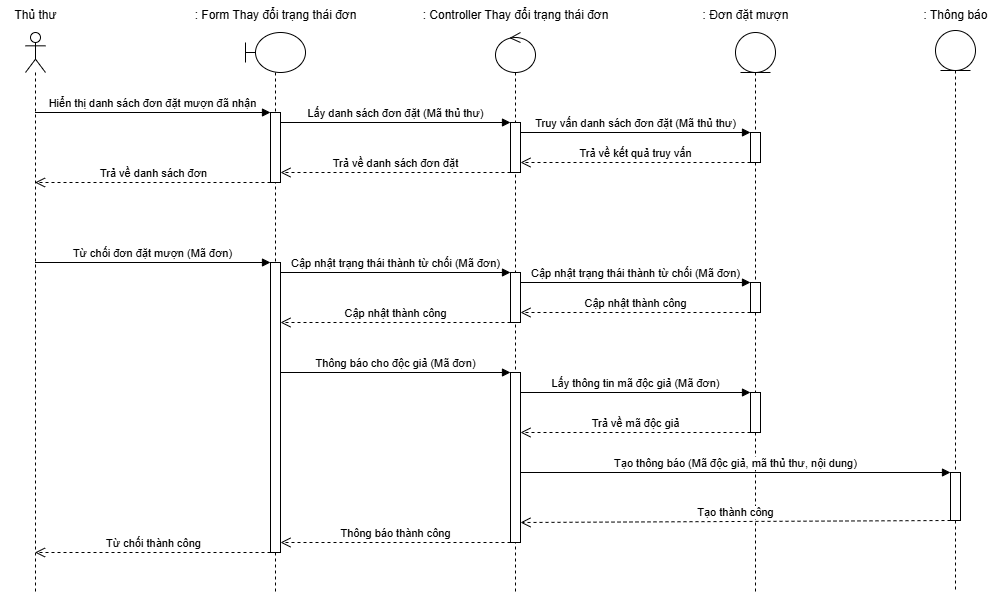

The diagram above was exported from draw.io. Its source (the exported page's mxGraphModel, read from the mxfile embedded in the PNG):
<mxGraphModel dx="1389" dy="591" grid="1" gridSize="10" guides="1" tooltips="1" connect="1" arrows="1" fold="1" page="1" pageScale="1" pageWidth="827" pageHeight="1169" math="0" shadow="0">
  <root>
    <mxCell id="0" />
    <mxCell id="1" parent="0" />
    <mxCell id="waSYfYmHB2tKPPdcjd9M-1" value="" style="shape=umlLifeline;perimeter=lifelinePerimeter;whiteSpace=wrap;html=1;container=1;dropTarget=0;collapsible=0;recursiveResize=0;outlineConnect=0;portConstraint=eastwest;newEdgeStyle={&quot;curved&quot;:0,&quot;rounded&quot;:0};participant=umlActor;" parent="1" vertex="1">
      <mxGeometry x="70" y="160" width="20" height="560" as="geometry" />
    </mxCell>
    <mxCell id="waSYfYmHB2tKPPdcjd9M-2" value="" style="shape=umlLifeline;perimeter=lifelinePerimeter;whiteSpace=wrap;html=1;container=1;dropTarget=0;collapsible=0;recursiveResize=0;outlineConnect=0;portConstraint=eastwest;newEdgeStyle={&quot;curved&quot;:0,&quot;rounded&quot;:0};participant=umlBoundary;" parent="1" vertex="1">
      <mxGeometry x="290" y="160" width="60" height="560" as="geometry" />
    </mxCell>
    <mxCell id="waSYfYmHB2tKPPdcjd9M-5" value="" style="html=1;points=[[0,0,0,0,5],[0,1,0,0,-5],[1,0,0,0,5],[1,1,0,0,-5]];perimeter=orthogonalPerimeter;outlineConnect=0;targetShapes=umlLifeline;portConstraint=eastwest;newEdgeStyle={&quot;curved&quot;:0,&quot;rounded&quot;:0};" parent="waSYfYmHB2tKPPdcjd9M-2" vertex="1">
      <mxGeometry x="25" y="80" width="10" height="70" as="geometry" />
    </mxCell>
    <mxCell id="waSYfYmHB2tKPPdcjd9M-14" value="" style="html=1;points=[[0,0,0,0,5],[0,1,0,0,-5],[1,0,0,0,5],[1,1,0,0,-5]];perimeter=orthogonalPerimeter;outlineConnect=0;targetShapes=umlLifeline;portConstraint=eastwest;newEdgeStyle={&quot;curved&quot;:0,&quot;rounded&quot;:0};" parent="waSYfYmHB2tKPPdcjd9M-2" vertex="1">
      <mxGeometry x="25" y="230" width="10" height="290" as="geometry" />
    </mxCell>
    <mxCell id="waSYfYmHB2tKPPdcjd9M-3" value="" style="shape=umlLifeline;perimeter=lifelinePerimeter;whiteSpace=wrap;html=1;container=1;dropTarget=0;collapsible=0;recursiveResize=0;outlineConnect=0;portConstraint=eastwest;newEdgeStyle={&quot;curved&quot;:0,&quot;rounded&quot;:0};participant=umlControl;" parent="1" vertex="1">
      <mxGeometry x="540" y="160" width="40" height="560" as="geometry" />
    </mxCell>
    <mxCell id="waSYfYmHB2tKPPdcjd9M-8" value="" style="html=1;points=[[0,0,0,0,5],[0,1,0,0,-5],[1,0,0,0,5],[1,1,0,0,-5]];perimeter=orthogonalPerimeter;outlineConnect=0;targetShapes=umlLifeline;portConstraint=eastwest;newEdgeStyle={&quot;curved&quot;:0,&quot;rounded&quot;:0};" parent="waSYfYmHB2tKPPdcjd9M-3" vertex="1">
      <mxGeometry x="15" y="90" width="10" height="50" as="geometry" />
    </mxCell>
    <mxCell id="waSYfYmHB2tKPPdcjd9M-17" value="" style="html=1;points=[[0,0,0,0,5],[0,1,0,0,-5],[1,0,0,0,5],[1,1,0,0,-5]];perimeter=orthogonalPerimeter;outlineConnect=0;targetShapes=umlLifeline;portConstraint=eastwest;newEdgeStyle={&quot;curved&quot;:0,&quot;rounded&quot;:0};" parent="waSYfYmHB2tKPPdcjd9M-3" vertex="1">
      <mxGeometry x="15" y="240" width="10" height="50" as="geometry" />
    </mxCell>
    <mxCell id="7wABox45yQr3yCxX3hLE-3" value="" style="html=1;points=[[0,0,0,0,5],[0,1,0,0,-5],[1,0,0,0,5],[1,1,0,0,-5]];perimeter=orthogonalPerimeter;outlineConnect=0;targetShapes=umlLifeline;portConstraint=eastwest;newEdgeStyle={&quot;curved&quot;:0,&quot;rounded&quot;:0};" vertex="1" parent="waSYfYmHB2tKPPdcjd9M-3">
      <mxGeometry x="15" y="340" width="10" height="170" as="geometry" />
    </mxCell>
    <mxCell id="waSYfYmHB2tKPPdcjd9M-4" value="" style="shape=umlLifeline;perimeter=lifelinePerimeter;whiteSpace=wrap;html=1;container=1;dropTarget=0;collapsible=0;recursiveResize=0;outlineConnect=0;portConstraint=eastwest;newEdgeStyle={&quot;curved&quot;:0,&quot;rounded&quot;:0};participant=umlEntity;" parent="1" vertex="1">
      <mxGeometry x="780" y="160" width="40" height="560" as="geometry" />
    </mxCell>
    <mxCell id="waSYfYmHB2tKPPdcjd9M-11" value="" style="html=1;points=[[0,0,0,0,5],[0,1,0,0,-5],[1,0,0,0,5],[1,1,0,0,-5]];perimeter=orthogonalPerimeter;outlineConnect=0;targetShapes=umlLifeline;portConstraint=eastwest;newEdgeStyle={&quot;curved&quot;:0,&quot;rounded&quot;:0};" parent="waSYfYmHB2tKPPdcjd9M-4" vertex="1">
      <mxGeometry x="15" y="100" width="10" height="30" as="geometry" />
    </mxCell>
    <mxCell id="waSYfYmHB2tKPPdcjd9M-20" value="" style="html=1;points=[[0,0,0,0,5],[0,1,0,0,-5],[1,0,0,0,5],[1,1,0,0,-5]];perimeter=orthogonalPerimeter;outlineConnect=0;targetShapes=umlLifeline;portConstraint=eastwest;newEdgeStyle={&quot;curved&quot;:0,&quot;rounded&quot;:0};" parent="waSYfYmHB2tKPPdcjd9M-4" vertex="1">
      <mxGeometry x="15" y="250" width="10" height="30" as="geometry" />
    </mxCell>
    <mxCell id="7wABox45yQr3yCxX3hLE-6" value="" style="html=1;points=[[0,0,0,0,5],[0,1,0,0,-5],[1,0,0,0,5],[1,1,0,0,-5]];perimeter=orthogonalPerimeter;outlineConnect=0;targetShapes=umlLifeline;portConstraint=eastwest;newEdgeStyle={&quot;curved&quot;:0,&quot;rounded&quot;:0};" vertex="1" parent="waSYfYmHB2tKPPdcjd9M-4">
      <mxGeometry x="15" y="360" width="10" height="40" as="geometry" />
    </mxCell>
    <mxCell id="waSYfYmHB2tKPPdcjd9M-6" value="Hiển thị danh sách đơn đặt mượn đã nhận" style="html=1;verticalAlign=bottom;endArrow=block;curved=0;rounded=0;entryX=0;entryY=0;entryDx=0;entryDy=5;" parent="1" edge="1">
      <mxGeometry x="0.0021" relative="1" as="geometry">
        <mxPoint x="79.5" y="240" as="sourcePoint" />
        <mxPoint x="315" y="240" as="targetPoint" />
        <mxPoint as="offset" />
      </mxGeometry>
    </mxCell>
    <mxCell id="waSYfYmHB2tKPPdcjd9M-7" value="Trả về danh sách đơn" style="html=1;verticalAlign=bottom;endArrow=open;dashed=1;endSize=8;curved=0;rounded=0;exitX=0;exitY=1;exitDx=0;exitDy=-5;" parent="1" edge="1">
      <mxGeometry relative="1" as="geometry">
        <mxPoint x="79.5" y="310" as="targetPoint" />
        <mxPoint x="315" y="310" as="sourcePoint" />
      </mxGeometry>
    </mxCell>
    <mxCell id="waSYfYmHB2tKPPdcjd9M-9" value="Lấy danh sách đơn đặt (Mã thủ thư)" style="html=1;verticalAlign=bottom;endArrow=block;curved=0;rounded=0;entryX=0;entryY=0;entryDx=0;entryDy=5;" parent="1" edge="1">
      <mxGeometry relative="1" as="geometry">
        <mxPoint x="325" y="250" as="sourcePoint" />
        <mxPoint x="555" y="250" as="targetPoint" />
      </mxGeometry>
    </mxCell>
    <mxCell id="waSYfYmHB2tKPPdcjd9M-10" value="Trả về danh sách đơn đặt" style="html=1;verticalAlign=bottom;endArrow=open;dashed=1;endSize=8;curved=0;rounded=0;exitX=0;exitY=1;exitDx=0;exitDy=-5;" parent="1" edge="1">
      <mxGeometry relative="1" as="geometry">
        <mxPoint x="325" y="300" as="targetPoint" />
        <mxPoint x="555" y="300" as="sourcePoint" />
      </mxGeometry>
    </mxCell>
    <mxCell id="waSYfYmHB2tKPPdcjd9M-12" value="Truy vấn danh sách đơn đặt (Mã thủ thư)" style="html=1;verticalAlign=bottom;endArrow=block;curved=0;rounded=0;entryX=0;entryY=0;entryDx=0;entryDy=5;" parent="1" edge="1">
      <mxGeometry relative="1" as="geometry">
        <mxPoint x="565" y="260" as="sourcePoint" />
        <mxPoint x="795" y="260" as="targetPoint" />
      </mxGeometry>
    </mxCell>
    <mxCell id="waSYfYmHB2tKPPdcjd9M-13" value="Trả về kết quả truy vấn" style="html=1;verticalAlign=bottom;endArrow=open;dashed=1;endSize=8;curved=0;rounded=0;exitX=0;exitY=1;exitDx=0;exitDy=-5;" parent="1" edge="1">
      <mxGeometry relative="1" as="geometry">
        <mxPoint x="565" y="290" as="targetPoint" />
        <mxPoint x="795" y="290" as="sourcePoint" />
      </mxGeometry>
    </mxCell>
    <mxCell id="waSYfYmHB2tKPPdcjd9M-15" value="Từ chối đơn đặt mượn (Mã đơn)" style="html=1;verticalAlign=bottom;endArrow=block;curved=0;rounded=0;entryX=0;entryY=0;entryDx=0;entryDy=5;" parent="1" edge="1">
      <mxGeometry relative="1" as="geometry">
        <mxPoint x="79.5" y="390" as="sourcePoint" />
        <mxPoint x="315" y="390" as="targetPoint" />
      </mxGeometry>
    </mxCell>
    <mxCell id="waSYfYmHB2tKPPdcjd9M-16" value="Từ chối thành công" style="html=1;verticalAlign=bottom;endArrow=open;dashed=1;endSize=8;curved=0;rounded=0;exitX=0;exitY=1;exitDx=0;exitDy=-5;" parent="1" edge="1">
      <mxGeometry relative="1" as="geometry">
        <mxPoint x="79.5" y="680" as="targetPoint" />
        <mxPoint x="315" y="680" as="sourcePoint" />
      </mxGeometry>
    </mxCell>
    <mxCell id="waSYfYmHB2tKPPdcjd9M-18" value="Cập nhật trạng thái thành từ chối (Mã đơn)" style="html=1;verticalAlign=bottom;endArrow=block;curved=0;rounded=0;entryX=0;entryY=0;entryDx=0;entryDy=5;" parent="1" edge="1">
      <mxGeometry relative="1" as="geometry">
        <mxPoint x="325" y="400" as="sourcePoint" />
        <mxPoint x="555" y="400" as="targetPoint" />
      </mxGeometry>
    </mxCell>
    <mxCell id="waSYfYmHB2tKPPdcjd9M-19" value="Cập nhật thành công" style="html=1;verticalAlign=bottom;endArrow=open;dashed=1;endSize=8;curved=0;rounded=0;exitX=0;exitY=1;exitDx=0;exitDy=-5;" parent="1" edge="1">
      <mxGeometry relative="1" as="geometry">
        <mxPoint x="325" y="450" as="targetPoint" />
        <mxPoint x="555" y="450" as="sourcePoint" />
      </mxGeometry>
    </mxCell>
    <mxCell id="waSYfYmHB2tKPPdcjd9M-21" value="Cập nhật trạng thái thành từ chối (Mã đơn)" style="html=1;verticalAlign=bottom;endArrow=block;curved=0;rounded=0;entryX=0;entryY=0;entryDx=0;entryDy=5;" parent="1" edge="1">
      <mxGeometry relative="1" as="geometry">
        <mxPoint x="565" y="410" as="sourcePoint" />
        <mxPoint x="795" y="410" as="targetPoint" />
      </mxGeometry>
    </mxCell>
    <mxCell id="waSYfYmHB2tKPPdcjd9M-22" value="Cập nhật thành công" style="html=1;verticalAlign=bottom;endArrow=open;dashed=1;endSize=8;curved=0;rounded=0;" parent="1" edge="1">
      <mxGeometry relative="1" as="geometry">
        <mxPoint x="565" y="440" as="targetPoint" />
        <mxPoint x="795" y="440" as="sourcePoint" />
      </mxGeometry>
    </mxCell>
    <mxCell id="IuAJWDyxukK-N-eo03d--1" value="Thủ thư" style="text;html=1;align=center;verticalAlign=middle;resizable=0;points=[];autosize=1;strokeColor=none;fillColor=none;" parent="1" vertex="1">
      <mxGeometry x="45" y="128" width="70" height="30" as="geometry" />
    </mxCell>
    <mxCell id="IuAJWDyxukK-N-eo03d--2" value=": Form Thay đổi trạng thái đơn" style="text;html=1;align=center;verticalAlign=middle;resizable=0;points=[];autosize=1;strokeColor=none;fillColor=none;" parent="1" vertex="1">
      <mxGeometry x="225" y="128" width="190" height="30" as="geometry" />
    </mxCell>
    <mxCell id="IuAJWDyxukK-N-eo03d--3" value=": Controller Thay đổi trạng thái đơn" style="text;html=1;align=center;verticalAlign=middle;resizable=0;points=[];autosize=1;strokeColor=none;fillColor=none;" parent="1" vertex="1">
      <mxGeometry x="455" y="128" width="210" height="30" as="geometry" />
    </mxCell>
    <mxCell id="IuAJWDyxukK-N-eo03d--4" value=": Đơn đặt mượn" style="text;html=1;align=center;verticalAlign=middle;resizable=0;points=[];autosize=1;strokeColor=none;fillColor=none;" parent="1" vertex="1">
      <mxGeometry x="735" y="128" width="110" height="30" as="geometry" />
    </mxCell>
    <mxCell id="7wABox45yQr3yCxX3hLE-1" value="" style="shape=umlLifeline;perimeter=lifelinePerimeter;whiteSpace=wrap;html=1;container=1;dropTarget=0;collapsible=0;recursiveResize=0;outlineConnect=0;portConstraint=eastwest;newEdgeStyle={&quot;curved&quot;:0,&quot;rounded&quot;:0};participant=umlEntity;" vertex="1" parent="1">
      <mxGeometry x="980" y="158" width="40" height="562" as="geometry" />
    </mxCell>
    <mxCell id="7wABox45yQr3yCxX3hLE-9" value="" style="html=1;points=[[0,0,0,0,5],[0,1,0,0,-5],[1,0,0,0,5],[1,1,0,0,-5]];perimeter=orthogonalPerimeter;outlineConnect=0;targetShapes=umlLifeline;portConstraint=eastwest;newEdgeStyle={&quot;curved&quot;:0,&quot;rounded&quot;:0};" vertex="1" parent="7wABox45yQr3yCxX3hLE-1">
      <mxGeometry x="15" y="442" width="10" height="48" as="geometry" />
    </mxCell>
    <mxCell id="7wABox45yQr3yCxX3hLE-2" value=": Thông báo" style="text;html=1;align=center;verticalAlign=middle;resizable=0;points=[];autosize=1;strokeColor=none;fillColor=none;" vertex="1" parent="1">
      <mxGeometry x="955" y="128" width="90" height="30" as="geometry" />
    </mxCell>
    <mxCell id="7wABox45yQr3yCxX3hLE-4" value="Thông báo cho độc giả (Mã đơn)" style="html=1;verticalAlign=bottom;endArrow=block;curved=0;rounded=0;entryX=0;entryY=0;entryDx=0;entryDy=5;" edge="1" parent="1">
      <mxGeometry relative="1" as="geometry">
        <mxPoint x="325" y="500" as="sourcePoint" />
        <mxPoint x="555" y="500" as="targetPoint" />
      </mxGeometry>
    </mxCell>
    <mxCell id="7wABox45yQr3yCxX3hLE-5" value="Thông báo thành công" style="html=1;verticalAlign=bottom;endArrow=open;dashed=1;endSize=8;curved=0;rounded=0;exitX=0;exitY=1;exitDx=0;exitDy=-5;" edge="1" parent="1" target="waSYfYmHB2tKPPdcjd9M-14">
      <mxGeometry relative="1" as="geometry">
        <mxPoint x="485" y="670" as="targetPoint" />
        <mxPoint x="555" y="670" as="sourcePoint" />
      </mxGeometry>
    </mxCell>
    <mxCell id="7wABox45yQr3yCxX3hLE-7" value="Lấy thông tin mã độc giả (Mã đơn)" style="html=1;verticalAlign=bottom;endArrow=block;curved=0;rounded=0;entryX=0;entryY=0;entryDx=0;entryDy=5;" edge="1" parent="1">
      <mxGeometry relative="1" as="geometry">
        <mxPoint x="565" y="520" as="sourcePoint" />
        <mxPoint x="795" y="520" as="targetPoint" />
      </mxGeometry>
    </mxCell>
    <mxCell id="7wABox45yQr3yCxX3hLE-8" value="Trả về mã độc giả" style="html=1;verticalAlign=bottom;endArrow=open;dashed=1;endSize=8;curved=0;rounded=0;exitX=0;exitY=1;exitDx=0;exitDy=-5;" edge="1" parent="1">
      <mxGeometry relative="1" as="geometry">
        <mxPoint x="565" y="560" as="targetPoint" />
        <mxPoint x="795" y="560" as="sourcePoint" />
      </mxGeometry>
    </mxCell>
    <mxCell id="7wABox45yQr3yCxX3hLE-10" value="Tạo thông báo (Mã độc giả, mã thủ thư, nội dung)" style="html=1;verticalAlign=bottom;endArrow=block;curved=0;rounded=0;entryX=0;entryY=0;entryDx=0;entryDy=5;" edge="1" parent="1">
      <mxGeometry relative="1" as="geometry">
        <mxPoint x="565" y="600" as="sourcePoint" />
        <mxPoint x="995" y="600" as="targetPoint" />
      </mxGeometry>
    </mxCell>
    <mxCell id="7wABox45yQr3yCxX3hLE-12" value="Tạo thành công" style="html=1;verticalAlign=bottom;endArrow=open;dashed=1;endSize=8;curved=0;rounded=0;" edge="1" parent="1" source="7wABox45yQr3yCxX3hLE-9">
      <mxGeometry relative="1" as="geometry">
        <mxPoint x="995" y="650" as="sourcePoint" />
        <mxPoint x="565" y="650" as="targetPoint" />
      </mxGeometry>
    </mxCell>
  </root>
</mxGraphModel>